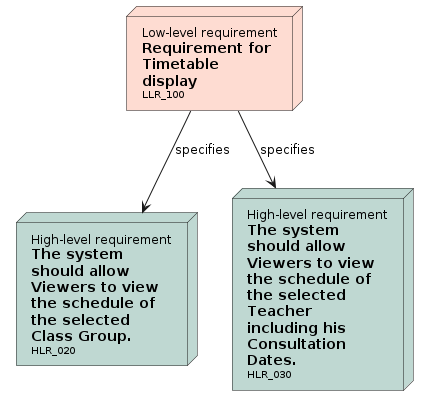

The diagram above was rendered by PlantUML. Its source (embedded in the PNG):
@startuml

' Nodes definition 

node "<size:12>High-level requirement</size>\n**The system**\n**should allow**\n**Viewers to view**\n**the schedule of**\n**the selected**\n**Class Group.**\n<size:10>HLR_020</size>" as HLR_020 [[../requirements_analysis.html#HLR_020]] #BFD8D2
node "<size:12>High-level requirement</size>\n**The system**\n**should allow**\n**Viewers to view**\n**the schedule of**\n**the selected**\n**Teacher**\n**including his**\n**Consultation**\n**Dates.**\n<size:10>HLR_030</size>" as HLR_030 [[../requirements_analysis.html#HLR_030]] #BFD8D2
node "<size:12>Low-level requirement</size>\n**Requirement for**\n**Timetable**\n**display**\n<size:10>LLR_100</size>" as LLR_100 [[../requirements_analysis.html#LLR_100]] #FEDCD2{
'child needs:
}

' Connection definition 

LLR_100 --> HLR_020: specifies
LLR_100 --> HLR_030: specifies

@enduml